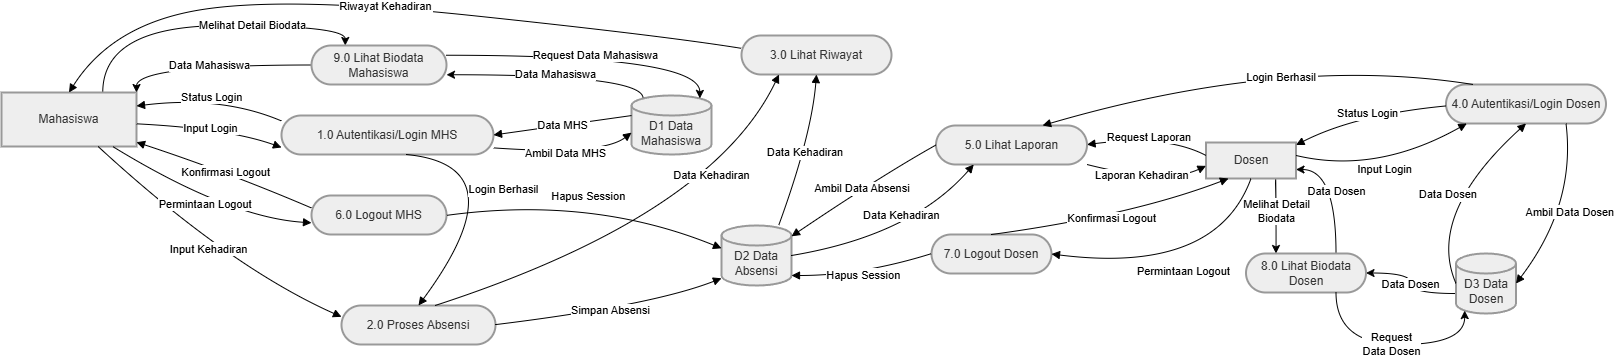

The diagram above was exported from draw.io. Its source (the exported page's mxGraphModel, read from the mxfile embedded in the PNG):
<mxGraphModel dx="1858" dy="1025" grid="1" gridSize="10" guides="1" tooltips="1" connect="1" arrows="1" fold="1" page="1" pageScale="1" pageWidth="850" pageHeight="1100" math="0" shadow="0">
  <root>
    <mxCell id="0" />
    <mxCell id="1" parent="0" />
    <mxCell id="ni40mle8g7tHWTAQbZXt-9" edge="1" parent="1" source="HgtMGiunT0vcgwuNd6ha-1" style="edgeStyle=orthogonalEdgeStyle;rounded=0;orthogonalLoop=1;jettySize=auto;html=1;exitX=0.75;exitY=0;exitDx=0;exitDy=0;entryX=0.25;entryY=0;entryDx=0;entryDy=0;curved=1;" target="ni40mle8g7tHWTAQbZXt-8" value="Melihat Detail&amp;nbsp;&lt;span style=&quot;background-color: light-dark(#ffffff, var(--ge-dark-color, #121212)); color: light-dark(rgb(0, 0, 0), rgb(255, 255, 255));&quot;&gt;Biodata&lt;/span&gt;">
      <mxGeometry relative="1" x="0.3092" as="geometry">
        <mxPoint as="offset" />
        <Array as="points">
          <mxPoint x="131" y="80" />
          <mxPoint x="374" y="80" />
        </Array>
      </mxGeometry>
    </mxCell>
    <mxCell id="HgtMGiunT0vcgwuNd6ha-1" parent="1" style="whiteSpace=wrap;strokeWidth=2;fillColor=light-dark(#eeeeee,#1f2020);strokeColor=light-dark(#999999,#cccccc);fontColor=light-dark(#333333,#cccccc);" value="Mahasiswa" vertex="1">
      <mxGeometry height="54" width="135" x="30" y="147" as="geometry" />
    </mxCell>
    <mxCell id="ni40mle8g7tHWTAQbZXt-3" edge="1" parent="1" source="HgtMGiunT0vcgwuNd6ha-2" style="edgeStyle=orthogonalEdgeStyle;rounded=0;orthogonalLoop=1;jettySize=auto;html=1;exitX=0.75;exitY=1;exitDx=0;exitDy=0;entryX=0.25;entryY=0;entryDx=0;entryDy=0;curved=1;" target="ni40mle8g7tHWTAQbZXt-1" value="Melihat Detail&lt;div&gt;Biodata&lt;/div&gt;">
      <mxGeometry relative="1" as="geometry">
        <Array as="points">
          <mxPoint x="1301.5" y="229" />
          <mxPoint x="1304.5" y="229" />
        </Array>
      </mxGeometry>
    </mxCell>
    <mxCell id="HgtMGiunT0vcgwuNd6ha-2" parent="1" style="whiteSpace=wrap;strokeWidth=2;fillColor=light-dark(#eeeeee,#1f2020);strokeColor=light-dark(#999999,#cccccc);fontColor=light-dark(#333333,#cccccc);" value="Dosen" vertex="1">
      <mxGeometry height="36" width="90" x="1234.5" y="197" as="geometry" />
    </mxCell>
    <mxCell id="HgtMGiunT0vcgwuNd6ha-3" parent="1" style="rounded=1;whiteSpace=wrap;arcSize=50;strokeWidth=2;fillColor=light-dark(#eeeeee,#1f2020);strokeColor=light-dark(#999999,#cccccc);fontColor=light-dark(#333333,#cccccc);" value="1.0 Autentikasi/Login MHS" vertex="1">
      <mxGeometry height="39" width="212" x="310" y="170" as="geometry" />
    </mxCell>
    <mxCell id="HgtMGiunT0vcgwuNd6ha-4" parent="1" style="rounded=1;whiteSpace=wrap;arcSize=50;strokeWidth=2;fillColor=light-dark(#eeeeee,#1f2020);strokeColor=light-dark(#999999,#cccccc);fontColor=light-dark(#333333,#cccccc);" value="2.0 Proses Absensi" vertex="1">
      <mxGeometry height="39" width="154" x="370" y="360" as="geometry" />
    </mxCell>
    <mxCell id="HgtMGiunT0vcgwuNd6ha-5" parent="1" style="rounded=1;whiteSpace=wrap;arcSize=50;strokeWidth=2;fillColor=light-dark(#eeeeee,#1f2020);strokeColor=light-dark(#999999,#cccccc);fontColor=light-dark(#333333,#cccccc);" value="3.0 Lihat Riwayat" vertex="1">
      <mxGeometry height="39" width="150" x="770" y="90" as="geometry" />
    </mxCell>
    <mxCell id="HgtMGiunT0vcgwuNd6ha-6" parent="1" style="rounded=1;whiteSpace=wrap;arcSize=50;strokeWidth=2;fillColor=light-dark(#eeeeee,#1f2020);strokeColor=light-dark(#999999,#cccccc);fontColor=light-dark(#333333,#cccccc);" value="4.0 Autentikasi/Login Dosen" vertex="1">
      <mxGeometry height="39" width="160" x="1474.5" y="139" as="geometry" />
    </mxCell>
    <mxCell id="HgtMGiunT0vcgwuNd6ha-7" parent="1" style="rounded=1;whiteSpace=wrap;arcSize=50;strokeWidth=2;fillColor=light-dark(#eeeeee,#1f2020);strokeColor=light-dark(#999999,#cccccc);fontColor=light-dark(#333333,#cccccc);" value="5.0 Lihat Laporan" vertex="1">
      <mxGeometry height="39" width="151" x="964.5" y="180" as="geometry" />
    </mxCell>
    <mxCell id="HgtMGiunT0vcgwuNd6ha-8" parent="1" style="rounded=1;whiteSpace=wrap;arcSize=50;strokeWidth=2;fillColor=light-dark(#eeeeee,#1f2020);strokeColor=light-dark(#999999,#cccccc);fontColor=light-dark(#333333,#cccccc);" value="6.0 Logout MHS" vertex="1">
      <mxGeometry height="39" width="135" x="340" y="250" as="geometry" />
    </mxCell>
    <mxCell id="HgtMGiunT0vcgwuNd6ha-9" parent="1" style="rounded=1;whiteSpace=wrap;arcSize=50;strokeWidth=2;fillColor=light-dark(#eeeeee,#1f2020);strokeColor=light-dark(#999999,#cccccc);fontColor=light-dark(#333333,#cccccc);" value="7.0 Logout Dosen" vertex="1">
      <mxGeometry height="39" width="120" x="960" y="289" as="geometry" />
    </mxCell>
    <mxCell id="ni40mle8g7tHWTAQbZXt-11" edge="1" parent="1" source="HgtMGiunT0vcgwuNd6ha-10" style="edgeStyle=orthogonalEdgeStyle;rounded=0;orthogonalLoop=1;jettySize=auto;html=1;exitX=0.145;exitY=0;exitDx=0;exitDy=2.9;exitPerimeter=0;entryX=1;entryY=0.75;entryDx=0;entryDy=0;curved=1;" target="ni40mle8g7tHWTAQbZXt-8" value="Data Mahasiswa">
      <mxGeometry relative="1" as="geometry">
        <Array as="points">
          <mxPoint x="672" y="129" />
        </Array>
      </mxGeometry>
    </mxCell>
    <mxCell id="HgtMGiunT0vcgwuNd6ha-10" parent="1" style="shape=cylinder3;boundedLbl=1;backgroundOutline=1;size=10;strokeWidth=2;whiteSpace=wrap;fillColor=light-dark(#eeeeee,#1f2020);strokeColor=light-dark(#999999,#cccccc);fontColor=light-dark(#333333,#cccccc);" value="D1 Data Mahasiswa" vertex="1">
      <mxGeometry height="59" width="80" x="660" y="150" as="geometry" />
    </mxCell>
    <mxCell id="HgtMGiunT0vcgwuNd6ha-11" parent="1" style="shape=cylinder3;boundedLbl=1;backgroundOutline=1;size=10;strokeWidth=2;whiteSpace=wrap;fillColor=light-dark(#eeeeee,#1f2020);strokeColor=light-dark(#999999,#cccccc);fontColor=light-dark(#333333,#cccccc);" value="D2 Data Absensi" vertex="1">
      <mxGeometry height="60" width="70" x="750" y="280" as="geometry" />
    </mxCell>
    <mxCell id="ni40mle8g7tHWTAQbZXt-6" edge="1" parent="1" source="HgtMGiunT0vcgwuNd6ha-12" style="edgeStyle=orthogonalEdgeStyle;rounded=0;orthogonalLoop=1;jettySize=auto;html=1;exitX=0;exitY=0;exitDx=0;exitDy=39.99999999999999;exitPerimeter=0;entryX=1;entryY=0.5;entryDx=0;entryDy=0;curved=1;" target="ni40mle8g7tHWTAQbZXt-1" value="Data Dosen">
      <mxGeometry relative="1" as="geometry" />
    </mxCell>
    <mxCell id="HgtMGiunT0vcgwuNd6ha-12" parent="1" style="shape=cylinder3;boundedLbl=1;backgroundOutline=1;size=10;strokeWidth=2;whiteSpace=wrap;fillColor=light-dark(#eeeeee,#1f2020);strokeColor=light-dark(#999999,#cccccc);fontColor=light-dark(#333333,#cccccc);" value="D3 Data Dosen" vertex="1">
      <mxGeometry height="60" width="60" x="1484.5" y="308" as="geometry" />
    </mxCell>
    <mxCell id="HgtMGiunT0vcgwuNd6ha-13" edge="1" parent="1" source="HgtMGiunT0vcgwuNd6ha-1" style="curved=1;startArrow=none;endArrow=block;exitX=1;exitY=0.58;entryX=0;entryY=0.82;rounded=0;" target="HgtMGiunT0vcgwuNd6ha-3" value="Input Login">
      <mxGeometry relative="1" as="geometry">
        <Array as="points">
          <mxPoint x="257" y="183" />
        </Array>
      </mxGeometry>
    </mxCell>
    <mxCell id="HgtMGiunT0vcgwuNd6ha-14" edge="1" parent="1" source="HgtMGiunT0vcgwuNd6ha-3" style="curved=1;startArrow=none;endArrow=block;exitX=1;exitY=0.83;entryX=0;entryY=0.63;rounded=0;" target="HgtMGiunT0vcgwuNd6ha-10" value="Ambil Data MHS">
      <mxGeometry relative="1" as="geometry">
        <Array as="points">
          <mxPoint x="630" y="210" />
        </Array>
      </mxGeometry>
    </mxCell>
    <mxCell id="HgtMGiunT0vcgwuNd6ha-15" edge="1" parent="1" source="HgtMGiunT0vcgwuNd6ha-10" style="curved=1;startArrow=none;endArrow=block;exitX=0;exitY=0.34;entryX=1;entryY=0.5;rounded=0;entryDx=0;entryDy=0;" target="HgtMGiunT0vcgwuNd6ha-3" value="Data MHS">
      <mxGeometry relative="1" as="geometry">
        <Array as="points" />
      </mxGeometry>
    </mxCell>
    <mxCell id="HgtMGiunT0vcgwuNd6ha-16" edge="1" parent="1" source="HgtMGiunT0vcgwuNd6ha-3" style="curved=1;startArrow=none;endArrow=block;exitX=0;exitY=0.14;entryX=1;entryY=0.25;rounded=0;entryDx=0;entryDy=0;" target="HgtMGiunT0vcgwuNd6ha-1" value="Status Login">
      <mxGeometry relative="1" as="geometry">
        <Array as="points">
          <mxPoint x="250" y="150" />
        </Array>
      </mxGeometry>
    </mxCell>
    <mxCell id="HgtMGiunT0vcgwuNd6ha-17" edge="1" parent="1" source="HgtMGiunT0vcgwuNd6ha-3" style="curved=1;startArrow=none;endArrow=block;exitX=0.59;exitY=1.01;entryX=0.5;entryY=0;rounded=0;entryDx=0;entryDy=0;" target="HgtMGiunT0vcgwuNd6ha-4" value="Login Berhasil">
      <mxGeometry relative="1" as="geometry">
        <Array as="points">
          <mxPoint x="550" y="220" />
        </Array>
      </mxGeometry>
    </mxCell>
    <mxCell id="HgtMGiunT0vcgwuNd6ha-18" edge="1" parent="1" source="HgtMGiunT0vcgwuNd6ha-1" style="curved=1;startArrow=none;endArrow=block;exitX=0.72;exitY=1.01;entryX=0;entryY=0.29;rounded=0;" target="HgtMGiunT0vcgwuNd6ha-4" value="Input Kehadiran">
      <mxGeometry relative="1" as="geometry">
        <Array as="points">
          <mxPoint x="257" y="321" />
        </Array>
      </mxGeometry>
    </mxCell>
    <mxCell id="HgtMGiunT0vcgwuNd6ha-19" edge="1" parent="1" source="HgtMGiunT0vcgwuNd6ha-4" style="curved=1;startArrow=none;endArrow=block;exitX=1;exitY=0.49;entryX=0;entryY=0.88;rounded=0;" target="HgtMGiunT0vcgwuNd6ha-11" value="Simpan Absensi">
      <mxGeometry relative="1" as="geometry">
        <Array as="points">
          <mxPoint x="680" y="360" />
        </Array>
      </mxGeometry>
    </mxCell>
    <mxCell id="HgtMGiunT0vcgwuNd6ha-20" edge="1" parent="1" source="HgtMGiunT0vcgwuNd6ha-4" style="curved=1;startArrow=none;endArrow=block;exitX=0.61;exitY=-0.01;entryX=0.25;entryY=1;rounded=0;entryDx=0;entryDy=0;" target="HgtMGiunT0vcgwuNd6ha-5" value="Data Kehadiran">
      <mxGeometry relative="1" x="0.462" y="17" as="geometry">
        <mxPoint as="offset" />
        <Array as="points">
          <mxPoint x="740" y="270" />
        </Array>
      </mxGeometry>
    </mxCell>
    <mxCell id="HgtMGiunT0vcgwuNd6ha-21" edge="1" parent="1" source="HgtMGiunT0vcgwuNd6ha-11" style="curved=1;startArrow=none;endArrow=block;exitX=0.81;exitY=0.01;entryX=0.5;entryY=1;rounded=0;entryDx=0;entryDy=0;" target="HgtMGiunT0vcgwuNd6ha-5" value="Data Kehadiran">
      <mxGeometry relative="1" as="geometry">
        <Array as="points">
          <mxPoint x="840" y="190" />
        </Array>
      </mxGeometry>
    </mxCell>
    <mxCell id="HgtMGiunT0vcgwuNd6ha-22" edge="1" parent="1" source="HgtMGiunT0vcgwuNd6ha-5" style="curved=1;startArrow=none;endArrow=block;exitX=0;exitY=0.33;entryX=0.5;entryY=0;rounded=0;entryDx=0;entryDy=0;" target="HgtMGiunT0vcgwuNd6ha-1" value="Riwayat Kehadiran">
      <mxGeometry relative="1" as="geometry">
        <Array as="points">
          <mxPoint x="690" y="90" />
          <mxPoint x="310" y="50" />
          <mxPoint x="140" y="80" />
        </Array>
      </mxGeometry>
    </mxCell>
    <mxCell id="HgtMGiunT0vcgwuNd6ha-23" edge="1" parent="1" source="HgtMGiunT0vcgwuNd6ha-1" style="curved=1;startArrow=none;endArrow=block;exitX=0.83;exitY=1.01;entryX=0;entryY=0.7;rounded=0;" target="HgtMGiunT0vcgwuNd6ha-8" value="Permintaan Logout">
      <mxGeometry relative="1" as="geometry">
        <Array as="points">
          <mxPoint x="257" y="272" />
        </Array>
      </mxGeometry>
    </mxCell>
    <mxCell id="HgtMGiunT0vcgwuNd6ha-24" edge="1" parent="1" source="HgtMGiunT0vcgwuNd6ha-8" style="curved=1;startArrow=none;endArrow=block;exitX=1;exitY=0.51;entryX=0;entryY=0.38;rounded=0;" target="HgtMGiunT0vcgwuNd6ha-11" value="Hapus Session">
      <mxGeometry relative="1" as="geometry">
        <Array as="points">
          <mxPoint x="620" y="250" />
        </Array>
      </mxGeometry>
    </mxCell>
    <mxCell id="HgtMGiunT0vcgwuNd6ha-25" edge="1" parent="1" source="HgtMGiunT0vcgwuNd6ha-8" style="curved=1;startArrow=none;endArrow=block;exitX=0;exitY=0.32;entryX=1;entryY=0.92;rounded=0;" target="HgtMGiunT0vcgwuNd6ha-1" value="Konfirmasi Logout">
      <mxGeometry relative="1" as="geometry">
        <Array as="points">
          <mxPoint x="257" y="227" />
        </Array>
      </mxGeometry>
    </mxCell>
    <mxCell id="HgtMGiunT0vcgwuNd6ha-26" edge="1" parent="1" source="HgtMGiunT0vcgwuNd6ha-2" style="curved=1;startArrow=none;endArrow=block;exitX=1;exitY=0.36;entryX=0.13;entryY=1;rounded=0;" target="HgtMGiunT0vcgwuNd6ha-6" value="Input Login">
      <mxGeometry relative="1" as="geometry">
        <Array as="points">
          <mxPoint x="1404.5" y="229" />
        </Array>
      </mxGeometry>
    </mxCell>
    <mxCell id="HgtMGiunT0vcgwuNd6ha-27" edge="1" parent="1" source="HgtMGiunT0vcgwuNd6ha-6" style="curved=1;startArrow=none;endArrow=block;exitX=0.75;exitY=1;entryX=1;entryY=0.5;rounded=0;entryDx=0;entryDy=0;entryPerimeter=0;exitDx=0;exitDy=0;" target="HgtMGiunT0vcgwuNd6ha-12" value="Ambil Data Dosen">
      <mxGeometry relative="1" as="geometry">
        <Array as="points">
          <mxPoint x="1604.5" y="259" />
        </Array>
      </mxGeometry>
    </mxCell>
    <mxCell id="HgtMGiunT0vcgwuNd6ha-28" edge="1" parent="1" source="HgtMGiunT0vcgwuNd6ha-12" style="curved=1;startArrow=none;endArrow=block;exitX=0;exitY=0.5;entryX=0.5;entryY=1;rounded=0;entryDx=0;entryDy=0;exitDx=0;exitDy=0;exitPerimeter=0;" target="HgtMGiunT0vcgwuNd6ha-6" value="Data Dosen">
      <mxGeometry relative="1" as="geometry">
        <Array as="points">
          <mxPoint x="1454.5" y="269" />
        </Array>
      </mxGeometry>
    </mxCell>
    <mxCell id="HgtMGiunT0vcgwuNd6ha-29" edge="1" parent="1" source="HgtMGiunT0vcgwuNd6ha-6" style="curved=1;startArrow=none;endArrow=block;exitX=0;exitY=0.55;entryX=1;entryY=0.07;rounded=0;" target="HgtMGiunT0vcgwuNd6ha-2" value="Status Login">
      <mxGeometry relative="1" as="geometry">
        <Array as="points">
          <mxPoint x="1384.5" y="169" />
        </Array>
      </mxGeometry>
    </mxCell>
    <mxCell id="HgtMGiunT0vcgwuNd6ha-30" edge="1" parent="1" source="HgtMGiunT0vcgwuNd6ha-6" style="curved=1;startArrow=none;endArrow=block;exitX=0.17;exitY=0;entryX=0.71;entryY=-0.01;rounded=0;" target="HgtMGiunT0vcgwuNd6ha-7" value="Login Berhasil">
      <mxGeometry relative="1" x="-0.0945" y="20" as="geometry">
        <mxPoint as="offset" />
        <Array as="points">
          <mxPoint x="1314.5" y="109" />
        </Array>
      </mxGeometry>
    </mxCell>
    <mxCell id="HgtMGiunT0vcgwuNd6ha-31" edge="1" parent="1" source="HgtMGiunT0vcgwuNd6ha-2" style="curved=1;startArrow=none;endArrow=block;exitX=0;exitY=0.36;entryX=1;entryY=0.49;rounded=0;" target="HgtMGiunT0vcgwuNd6ha-7" value="Request Laporan">
      <mxGeometry relative="1" as="geometry">
        <Array as="points">
          <mxPoint x="1194.5" y="189" />
        </Array>
      </mxGeometry>
    </mxCell>
    <mxCell id="HgtMGiunT0vcgwuNd6ha-32" edge="1" parent="1" source="HgtMGiunT0vcgwuNd6ha-7" style="curved=1;startArrow=none;endArrow=block;exitX=0;exitY=0.5;entryX=1;entryY=0.18;rounded=0;exitDx=0;exitDy=0;" target="HgtMGiunT0vcgwuNd6ha-11" value="Ambil Data Absensi">
      <mxGeometry relative="1" as="geometry">
        <Array as="points">
          <mxPoint x="910" y="230" />
        </Array>
      </mxGeometry>
    </mxCell>
    <mxCell id="HgtMGiunT0vcgwuNd6ha-33" edge="1" parent="1" source="HgtMGiunT0vcgwuNd6ha-11" style="curved=1;startArrow=none;endArrow=block;exitX=1;exitY=0.5;entryX=0.25;entryY=1;rounded=0;entryDx=0;entryDy=0;exitDx=0;exitDy=0;exitPerimeter=0;" target="HgtMGiunT0vcgwuNd6ha-7" value="Data Kehadiran">
      <mxGeometry relative="1" x="0.2042" y="21" as="geometry">
        <mxPoint as="offset" />
        <Array as="points">
          <mxPoint x="940" y="290" />
        </Array>
      </mxGeometry>
    </mxCell>
    <mxCell id="HgtMGiunT0vcgwuNd6ha-34" edge="1" parent="1" source="HgtMGiunT0vcgwuNd6ha-7" style="curved=1;startArrow=none;endArrow=block;exitX=0.99;exitY=0.99;entryX=0;entryY=0.65;rounded=0;" target="HgtMGiunT0vcgwuNd6ha-2" value="Laporan Kehadiran">
      <mxGeometry relative="1" x="-0.1158" y="3" as="geometry">
        <mxPoint as="offset" />
        <Array as="points">
          <mxPoint x="1194.5" y="239" />
        </Array>
      </mxGeometry>
    </mxCell>
    <mxCell id="HgtMGiunT0vcgwuNd6ha-35" edge="1" parent="1" source="HgtMGiunT0vcgwuNd6ha-2" style="curved=1;startArrow=none;endArrow=block;exitX=0.5;exitY=1;entryX=1;entryY=0.5;rounded=0;entryDx=0;entryDy=0;exitDx=0;exitDy=0;" target="HgtMGiunT0vcgwuNd6ha-9" value="Permintaan Logout">
      <mxGeometry relative="1" as="geometry">
        <Array as="points">
          <mxPoint x="1244.5" y="329" />
        </Array>
      </mxGeometry>
    </mxCell>
    <mxCell id="HgtMGiunT0vcgwuNd6ha-36" edge="1" parent="1" source="HgtMGiunT0vcgwuNd6ha-9" style="curved=1;startArrow=none;endArrow=block;exitX=0;exitY=0.49;rounded=0;entryX=1;entryY=1;entryDx=0;entryDy=-10;entryPerimeter=0;" target="HgtMGiunT0vcgwuNd6ha-11" value="Hapus Session">
      <mxGeometry relative="1" as="geometry">
        <Array as="points">
          <mxPoint x="890" y="330" />
        </Array>
        <mxPoint x="880" y="300" as="targetPoint" />
      </mxGeometry>
    </mxCell>
    <mxCell id="HgtMGiunT0vcgwuNd6ha-37" edge="1" parent="1" source="HgtMGiunT0vcgwuNd6ha-9" style="curved=1;startArrow=none;endArrow=block;exitX=0.5;exitY=0;entryX=0.25;entryY=1;rounded=0;entryDx=0;entryDy=0;exitDx=0;exitDy=0;" target="HgtMGiunT0vcgwuNd6ha-2" value="Konfirmasi Logout">
      <mxGeometry relative="1" as="geometry">
        <Array as="points">
          <mxPoint x="1160" y="270" />
        </Array>
      </mxGeometry>
    </mxCell>
    <mxCell id="ni40mle8g7tHWTAQbZXt-7" edge="1" parent="1" source="ni40mle8g7tHWTAQbZXt-1" style="edgeStyle=orthogonalEdgeStyle;rounded=0;orthogonalLoop=1;jettySize=auto;html=1;exitX=0.75;exitY=0;exitDx=0;exitDy=0;entryX=1;entryY=0.75;entryDx=0;entryDy=0;curved=1;" target="HgtMGiunT0vcgwuNd6ha-2" value="Data Dosen">
      <mxGeometry relative="1" as="geometry" />
    </mxCell>
    <mxCell id="ni40mle8g7tHWTAQbZXt-1" parent="1" style="rounded=1;whiteSpace=wrap;arcSize=50;strokeWidth=2;fillColor=light-dark(#eeeeee,#1f2020);strokeColor=light-dark(#999999,#cccccc);fontColor=light-dark(#333333,#cccccc);" value="8.0 Lihat Biodata Dosen" vertex="1">
      <mxGeometry height="39" width="120" x="1274.5" y="308" as="geometry" />
    </mxCell>
    <mxCell id="ni40mle8g7tHWTAQbZXt-5" edge="1" parent="1" source="ni40mle8g7tHWTAQbZXt-1" style="edgeStyle=orthogonalEdgeStyle;rounded=0;orthogonalLoop=1;jettySize=auto;html=1;exitX=0.75;exitY=1;exitDx=0;exitDy=0;curved=1;entryX=0.145;entryY=1;entryDx=0;entryDy=-2.9;entryPerimeter=0;" target="HgtMGiunT0vcgwuNd6ha-12" value="Request&lt;div&gt;Data Dosen&lt;/div&gt;">
      <mxGeometry relative="1" as="geometry">
        <Array as="points">
          <mxPoint x="1364.5" y="399" />
          <mxPoint x="1493.5" y="399" />
        </Array>
        <mxPoint x="1414.5" y="309" as="targetPoint" />
      </mxGeometry>
    </mxCell>
    <mxCell id="ni40mle8g7tHWTAQbZXt-12" edge="1" parent="1" source="ni40mle8g7tHWTAQbZXt-8" style="edgeStyle=orthogonalEdgeStyle;rounded=0;orthogonalLoop=1;jettySize=auto;html=1;exitX=0;exitY=0.5;exitDx=0;exitDy=0;entryX=1;entryY=0;entryDx=0;entryDy=0;curved=1;" target="HgtMGiunT0vcgwuNd6ha-1" value="Data Mahasiswa">
      <mxGeometry relative="1" as="geometry" />
    </mxCell>
    <mxCell id="ni40mle8g7tHWTAQbZXt-8" parent="1" style="rounded=1;whiteSpace=wrap;arcSize=50;strokeWidth=2;fillColor=light-dark(#eeeeee,#1f2020);strokeColor=light-dark(#999999,#cccccc);fontColor=light-dark(#333333,#cccccc);" value="9.0 Lihat Biodata Mahasiswa" vertex="1">
      <mxGeometry height="39" width="135" x="340" y="100" as="geometry" />
    </mxCell>
    <mxCell id="ni40mle8g7tHWTAQbZXt-10" edge="1" parent="1" source="ni40mle8g7tHWTAQbZXt-8" style="edgeStyle=orthogonalEdgeStyle;rounded=0;orthogonalLoop=1;jettySize=auto;html=1;exitX=1;exitY=0.25;exitDx=0;exitDy=0;entryX=0.855;entryY=0;entryDx=0;entryDy=2.9;entryPerimeter=0;curved=1;" target="HgtMGiunT0vcgwuNd6ha-10" value="Request Data Mahasiswa">
      <mxGeometry relative="1" as="geometry" />
    </mxCell>
  </root>
</mxGraphModel>